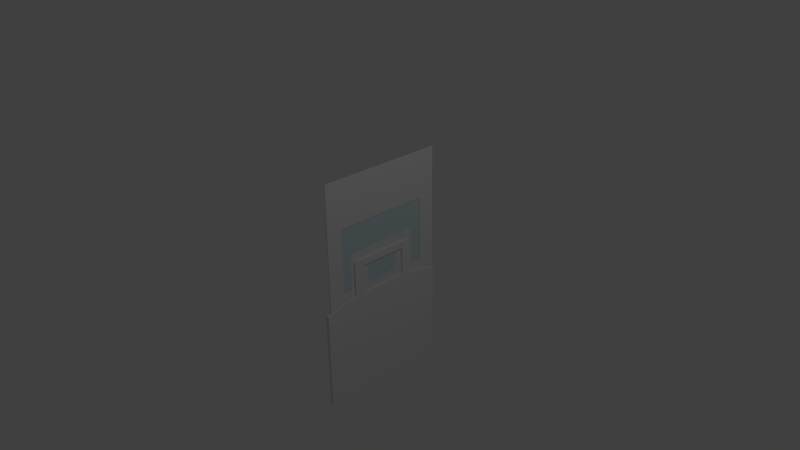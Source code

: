 # Source: Door.blend  (saved by Blender 2.71.0; exported with 4.5.12 LTS)
import bpy
from mathutils import Matrix  # noqa: F401  (used for matrix-valued properties, if any)

bpy.ops.wm.read_factory_settings(use_empty=True)
scene = bpy.context.scene
scene.name = 'Scene'

# ---- collections
col_collection_1 = bpy.data.collections.new('Collection 1'); scene.collection.children.link(col_collection_1)

# ---- materials (node trees are filled in below, after node groups)
mat_door_material = bpy.data.materials.new('Door.Material')
mat_door_material.alpha_threshold = 0.0
mat_door_material.use_transparent_shadow = False
mat_door_material.roughness = 0.5
mat_door_material.line_color = (0.0, 0.0, 0.0, 1.0)
mat_door_glass = bpy.data.materials.new('Door.Glass')
mat_door_glass.alpha_threshold = 0.0
mat_door_glass.use_transparent_shadow = False
mat_door_glass.diffuse_color = (0.6152, 0.7542, 0.8, 1.0)
mat_door_glass.roughness = 0.5
mat_door_glass.line_color = (0.0, 0.0, 0.0, 0.5)

# ---- material node trees

# ---- world
world_world = bpy.data.worlds.new('World'); scene.world = world_world
world_world.color = (0.05088, 0.05088, 0.05088)
world_world.use_sun_shadow = False
world_world.sun_shadow_jitter_overblur = 0.0
world_world.cycles.sampling_method = 'MANUAL'
world_world.cycles.sample_map_resolution = 256

# ---- cameras
cam_camera = bpy.data.cameras.new('Camera')
cam_camera.clip_end = 100.0
cam_camera.lens = 35.0
cam_camera.sensor_width = 32.0
cam_camera.sensor_height = 18.0
cam_camera.ortho_scale = 7.314
cam_camera.dof.focus_distance = 0.0
cam_camera.dof.aperture_fstop = 128.0

# ---- lights
light_lamp = bpy.data.lights.new('Lamp', 'POINT')
light_lamp.transmission_factor = 0.0
light_lamp.cutoff_distance = 30.0
light_lamp.energy = 100.0
light_lamp.shadow_buffer_clip_start = 1.001
light_lamp.shadow_soft_size = 0.1
light_lamp.shadow_maximum_resolution = 0.006
light_lamp.use_absolute_resolution = True
light_lamp.cycles.use_multiple_importance_sampling = False

# ---- meshes
me_cube_003 = bpy.data.meshes.new('Cube.003')
me_cube_003.from_pydata([(-0.0564, 0.7461, 0.1929), (-0.0564, -0.9377, -1.074), (0.4149, -0.6971, -1.074), (0.2578, 0.9866, -1.074), (-0.2135, 0.7461, -1.074), (-0.2135, -0.216, -1.074), (-0.2135, 0.7461, -0.5454), (0.2578, 0.9866, -0.5454), (0.4149, 0.265, -1.074), (0.4149, -0.6971, -0.5454), (-0.0564, -0.9377, -0.5454), (-0.0564, -0.216, 0.1929), (-0.0564, -0.6971, 0.1929), (0.2578, -0.6971, 0.1929), (0.2578, -0.216, 0.1929), (0.2578, -0.9377, -0.5454), (0.2578, -0.9377, -0.2811), (-0.0564, -0.9377, -0.2811), (0.4149, -0.216, -0.2811), (0.4149, -0.6971, -0.2811), (0.4149, 0.7461, -0.5454), (0.4149, 0.7461, -0.2811), (0.4149, 0.265, -0.2811), (0.4149, 0.7461, -1.074), (0.4149, 0.7461, -0.8097), (-0.0564, 0.9866, -0.5454), (-0.0564, 0.9866, -0.2811), (0.2578, 0.9866, -0.2811), (-0.2135, 0.265, -0.2811), (-0.2135, 0.7461, -0.2811), (-0.2135, -0.6971, -0.5454), (-0.2135, -0.6971, -0.2811), (-0.2135, -0.216, -0.2811), (-0.2135, -0.6971, -1.074), (-0.2135, -0.6971, -0.8097), (-0.2135, 0.265, -1.074), (-0.2135, 0.7461, -0.8097), (-0.0564, 0.9866, -1.074), (-0.0564, 0.9866, -0.8097), (0.2578, 0.9866, -0.8097), (0.4149, -0.216, -1.074), (0.4149, -0.6971, -0.8097), (0.2578, -0.9377, -1.074), (0.2578, -0.9377, -0.8097), (-0.0564, -0.9377, -0.8097), (-0.0564, 0.265, 0.1929), (0.2578, 0.265, 0.1929), (0.2578, 0.7461, 0.1929), (0.2578, -0.9377, -1.206), (-0.0564, -0.9377, 0.1929), (0.4149, 0.7461, -1.206), (0.4149, -0.9377, -1.074), (0.4149, -0.6971, 0.1929), (-0.0564, 0.9866, -1.206), (0.4149, 0.9866, -1.074), (0.2578, 0.9866, 0.1929), (-0.2135, -0.6971, -1.206), (-0.2135, 0.9866, -1.074), (-0.2135, 0.7461, 0.1929), (-0.2135, -0.9377, -0.2811), (-0.2135, -0.9377, -1.074), (-0.2135, -0.6971, 0.1929), (-0.2135, 0.9866, -0.2811), (-0.2135, 0.7461, -1.206), (0.4149, 0.9866, -0.2811), (0.4149, 0.7461, 0.1929), (0.4149, -0.9377, -0.2811), (0.4149, -0.6971, -1.206), (-0.2135, 0.02449, -1.074), (-0.2135, 0.02449, -0.2811), (-0.2135, -0.6971, -0.6775), (-0.0564, 0.9866, -0.6775), (0.4149, 0.02449, -1.074), (0.4149, 0.02449, -0.2811), (0.4149, 0.7461, -0.6775), (0.2578, -0.9377, -0.6775), (-0.0564, 0.02449, 0.1929), (0.2578, 0.02449, 0.1929), (-0.0564, -0.9377, -0.6775), (0.4149, -0.6971, -0.6775), (0.2578, 0.9866, -0.6775), (-0.2135, 0.7461, -0.6775), (0.4149, -0.216, -1.206), (0.4149, -0.9377, -0.5454), (0.4149, 0.265, 0.1929), (0.4149, 0.9866, -0.5454), (-0.2135, 0.265, -1.206), (-0.2135, 0.9866, -0.5454), (-0.2135, -0.216, 0.1929), (-0.2135, -0.9377, -0.8097), (-0.2135, -0.9377, -0.5454), (-0.2135, 0.265, 0.1929), (-0.2135, 0.9866, -0.8097), (-0.2135, -0.216, -1.206), (-0.0564, 0.9866, 0.1929), (0.4149, 0.9866, -0.8097), (0.2578, 0.9866, -1.206), (0.4149, -0.216, 0.1929), (0.4149, -0.9377, -0.8097), (0.4149, 0.265, -1.206), (0.2578, -0.9377, 0.1929), (-0.0564, -0.9377, -1.206), (-0.0564, -0.4566, 0.1929), (0.2578, -0.4566, 0.1929), (0.1007, -0.6971, 0.1929), (0.1007, -0.216, 0.1929), (0.1007, -0.9377, -0.5454), (0.1007, -0.9377, -0.2811), (0.2578, -0.9377, -0.4133), (-0.0564, -0.9377, -0.4133), (0.4149, -0.4566, -0.2811), (0.4149, -0.6971, -0.4133), (0.4149, 0.5056, -0.2811), (0.4149, 0.7461, -0.4133), (0.4149, 0.5056, -1.074), (0.4149, 0.7461, -0.9418), (0.4149, 0.265, -0.9418), (0.1007, 0.9866, -0.5454), (0.1007, 0.9866, -0.2811), (-0.0564, 0.9866, -0.4133), (0.2578, 0.9866, -0.4133), (-0.2135, 0.5056, -0.2811), (-0.2135, 0.7461, -0.4133), (-0.2135, -0.4566, -0.2811), (-0.2135, -0.6971, -0.4133), (-0.2135, -0.4566, -1.074), (-0.2135, -0.6971, -0.9418), (-0.2135, -0.216, -0.9418), (-0.2135, 0.5056, -1.074), (-0.2135, 0.265, -0.9418), (-0.2135, 0.7461, -0.9418), (0.1007, 0.9866, -1.074), (0.1007, 0.9866, -0.8097), (-0.0564, 0.9866, -0.9418), (0.2578, 0.9866, -0.9418), (0.4149, -0.4566, -1.074), (0.4149, -0.216, -0.9418), (0.4149, -0.6971, -0.9418), (0.1007, -0.9377, -1.074), (0.1007, -0.9377, -0.8097), (0.2578, -0.9377, -0.9418), (-0.0564, -0.9377, -0.9418), (-0.0564, 0.5056, 0.1929), (0.2578, 0.5056, 0.1929), (0.1007, 0.265, 0.1929), (0.1007, 0.7461, 0.1929), (0.1007, 0.5056, 0.1929), (0.1007, -0.9377, -0.9418), (0.4149, -0.4566, -0.9418), (0.1007, 0.9866, -0.9418), (-0.2135, 0.5056, -0.9418), (-0.2135, -0.4566, -0.9418), (0.1007, 0.9866, -0.4133), (0.4149, 0.5056, -0.9418), (0.1007, -0.9377, -0.4133), (0.1007, -0.4566, 0.1929), (0.1007, -0.9377, -1.206), (0.1007, -0.9377, 0.1929), (0.4149, 0.5056, -1.206), (0.4149, -0.9377, -0.9418), (0.4149, -0.4566, 0.1929), (0.1007, 0.9866, -1.206), (0.4149, 0.9866, -0.9418), (0.1007, 0.9866, 0.1929), (-0.2135, -0.4566, -1.206), (-0.2135, 0.9866, -0.9418), (-0.2135, 0.5056, 0.1929), (-0.2135, -0.9377, -0.4133), (-0.2135, -0.9377, -0.9418), (-0.2135, -0.4566, 0.1929), (-0.2135, 0.9866, -0.4133), (-0.2135, 0.5056, -1.206), (0.4149, 0.9866, -0.4133), (0.4149, 0.5056, 0.1929), (0.4149, -0.9377, -0.4133), (0.4149, -0.4566, -1.206), (-0.2135, 0.02449, -0.9418), (0.1007, 0.9866, -0.6775), (0.4149, 0.02449, -0.9418), (0.1007, -0.9377, -0.6775), (0.1007, 0.02449, 0.1929), (0.4149, 0.02449, -1.206), (0.4149, -0.9377, -0.6775), (0.4149, 0.02449, 0.1929), (0.4149, 0.9866, -0.6775), (-0.2135, 0.02449, -1.206), (-0.2135, 0.9866, -0.6775), (-0.2135, 0.02449, 0.1929), (-0.2135, -0.9377, -0.6775), (-0.2135, -0.3545, -1.814), (-0.2135, 0.4034, -1.814), (0.4149, 0.4034, -1.814), (0.4149, -0.3545, -1.814), (0.4149, -0.3545, -1.206), (0.4149, 0.4034, -1.206), (-0.2135, 0.4034, -1.206), (-0.2135, -0.3545, -1.206), (-0.2135, -0.9377, -1.206), (-0.2135, 0.9866, -1.206), (0.4149, 0.9866, -1.206), (0.4149, -0.9377, -1.206), (-0.2135, -0.9377, 0.1929), (-0.2135, 0.9866, 0.1929), (0.4149, 0.9866, 0.1929), (0.4149, -0.9377, 0.1929), (0.148, 0.8695, -1.082), (0.148, -0.9325, -1.082), (0.07895, -0.9325, -1.082), (0.07895, 0.8695, -1.082), (0.148, 0.8695, -0.2505), (0.148, -0.9325, -0.2505), (0.07895, -0.9325, -0.2505), (0.07895, 0.8695, -0.2505), (0.2267, -0.5635, -0.5612), (0.2267, 0.572, -0.9538), (0.2267, 0.572, -0.5612), (-0.02422, 0.572, -0.9538), (-0.02422, -0.5635, -0.9538), (-0.02422, 0.572, -0.5612), (-0.02422, -0.5635, -0.5612), (0.2267, -0.5635, -0.9538), (0.1594, -0.2589, -0.7383), (0.1594, 0.2675, -0.9203), (0.1594, 0.2675, -0.7383), (0.04308, 0.2675, -0.9203), (0.04308, -0.2589, -0.9203), (0.04308, 0.2675, -0.7383), (0.04308, -0.2589, -0.7383), (0.1594, -0.2589, -0.9203)], [], [(145, 163, 94, 0), (146, 145, 0, 142), (142, 0, 58, 166), (141, 168, 60, 1), (147, 141, 1, 138), (138, 1, 101, 156), (137, 159, 51, 2), (148, 137, 2, 135), (135, 2, 67, 175), (134, 162, 54, 3), (149, 134, 3, 131), (131, 3, 96, 161), (130, 165, 57, 4), (150, 130, 4, 128), (128, 4, 63, 171), (127, 176, 68, 5), (151, 127, 5, 125), (125, 5, 93, 164), (122, 170, 87, 6), (120, 172, 85, 7), (152, 120, 7, 117), (117, 7, 80, 177), (116, 178, 72, 8), (153, 116, 8, 114), (114, 8, 99, 158), (111, 174, 83, 9), (109, 167, 90, 10), (154, 109, 10, 106), (106, 10, 78, 179), (105, 180, 76, 11), (155, 105, 11, 102), (102, 11, 88, 169), (104, 155, 102, 12), (157, 104, 12, 49), (49, 12, 61, 201), (52, 160, 103, 13), (204, 52, 13, 100), (100, 13, 104, 157), (97, 183, 77, 14), (160, 97, 14, 103), (103, 14, 105, 155), (108, 154, 106, 15), (174, 108, 15, 83), (83, 15, 75, 182), (100, 157, 107, 16), (204, 100, 16, 66), (66, 16, 108, 174), (49, 201, 59, 17), (157, 49, 17, 107), (107, 17, 109, 154), (97, 160, 110, 18), (183, 97, 18, 73), (52, 204, 66, 19), (160, 52, 19, 110), (172, 113, 20, 85), (85, 20, 74, 184), (65, 173, 112, 21), (203, 65, 21, 64), (64, 21, 113, 172), (84, 183, 73, 22), (173, 84, 22, 112), (115, 153, 114, 23), (162, 115, 23, 54), (54, 23, 50, 199), (184, 74, 24, 95), (95, 24, 115, 162), (119, 152, 117, 25), (170, 119, 25, 87), (87, 25, 71, 186), (94, 163, 118, 26), (202, 94, 26, 62), (62, 26, 119, 170), (55, 203, 64, 27), (163, 55, 27, 118), (118, 27, 120, 152), (91, 166, 121, 28), (187, 91, 28, 69), (58, 202, 62, 29), (166, 58, 29, 121), (167, 124, 30, 90), (90, 30, 70, 188), (61, 169, 123, 31), (201, 61, 31, 59), (59, 31, 124, 167), (88, 187, 69, 32), (169, 88, 32, 123), (126, 151, 125, 33), (168, 126, 33, 60), (60, 33, 56, 197), (188, 70, 34, 89), (89, 34, 126, 168), (213, 220, 228, 221), (129, 150, 128, 35), (176, 129, 35, 68), (68, 35, 86, 185), (218, 215, 214, 216), (81, 186, 92, 36), (133, 149, 131, 37), (165, 133, 37, 57), (57, 37, 53, 198), (71, 177, 132, 38), (186, 71, 38, 92), (92, 38, 133, 165), (80, 184, 95, 39), (177, 80, 39, 132), (132, 39, 134, 149), (136, 148, 135, 40), (178, 136, 40, 72), (72, 40, 82, 181), (79, 182, 98, 41), (140, 147, 138, 42), (159, 140, 42, 51), (51, 42, 48, 200), (75, 179, 139, 43), (182, 75, 43, 98), (98, 43, 140, 159), (78, 188, 89, 44), (179, 78, 44, 139), (139, 44, 141, 147), (144, 146, 142, 45), (180, 144, 45, 76), (76, 45, 91, 187), (84, 173, 143, 46), (183, 84, 46, 77), (77, 46, 144, 180), (65, 203, 55, 47), (173, 65, 47, 143), (143, 47, 145, 146), (47, 55, 163, 145), (46, 143, 146, 144), (45, 142, 166, 91), (44, 89, 168, 141), (43, 139, 147, 140), (42, 138, 156, 48), (41, 98, 159, 137), (40, 135, 175, 82), (39, 95, 162, 134), (38, 132, 149, 133), (37, 131, 161, 53), (36, 92, 165, 130), (215, 213, 221, 223), (35, 128, 171, 86), (33, 125, 164, 56), (29, 62, 170, 122), (27, 64, 172, 120), (26, 118, 152, 119), (25, 117, 177, 71), (23, 114, 158, 50), (19, 66, 174, 111), (17, 59, 167, 109), (16, 107, 154, 108), (15, 106, 179, 75), (14, 77, 180, 105), (13, 103, 155, 104), (12, 102, 169, 61), (11, 76, 187, 88), (10, 90, 188, 78), (9, 83, 182, 79), (8, 72, 181, 99), (7, 85, 184, 80), (6, 87, 186, 81), (5, 68, 185, 93), (193, 196, 189, 192), (194, 193, 192, 191), (195, 194, 191, 190), (189, 190, 191, 192), (197, 56, 164, 93, 185, 86, 171, 63, 198, 195, 196), (198, 53, 161, 96, 199, 194, 195), (199, 50, 158, 99, 181, 82, 175, 67, 200, 193, 194), (196, 195, 190, 189), (4, 57, 198, 63), (3, 54, 199, 96), (2, 51, 200, 67), (1, 60, 197, 101), (200, 48, 156, 101, 197, 196, 193), (0, 94, 202, 58), (111, 9, 79, 41, 137, 126, 34, 70, 30, 124, 31, 19), (110, 19, 31, 123, 32, 69, 28, 121, 29, 21, 112, 22, 73, 18), (122, 6, 81, 36, 130, 115, 24, 74, 20, 113, 21, 29), (153, 115, 130, 150), (151, 126, 137, 148), (205, 206, 207, 208), (212, 211, 210, 209), (205, 208, 212, 209), (206, 205, 209, 210), (207, 206, 210, 211), (208, 207, 211, 212), (213, 215, 218, 219), (217, 216, 214, 220), (213, 219, 217, 220), (227, 226, 223, 221), (222, 223, 226, 224), (220, 214, 222, 228), (217, 219, 227, 225), (219, 218, 226, 227), (218, 216, 224, 226), (216, 217, 225, 224), (214, 215, 223, 222), (225, 227, 221, 228), (224, 225, 228, 222)])
me_cube_003.polygons.foreach_set('material_index', [0, 0, 0, 0, 0, 0, 0, 0, 0, 0, 0, 0, 0, 0, 0, 0, 0, 0, 0, 0, 0, 0, 0, 0, 0, 0, 0, 0, 0, 0, 0, 0, 0, 0, 0, 0, 0, 0, 0, 0, 0, 0, 0, 0, 0, 0, 0, 0, 0, 0, 0, 0, 0, 0, 0, 0, 0, 0, 0, 0, 0, 0, 0, 0, 0, 0, 0, 0, 0, 0, 0, 0, 0, 0, 0, 0, 0, 0, 0, 0, 0, 0, 0, 0, 0, 0, 0, 0, 0, 0, 0, 0, 0, 0, 0, 0, 0, 0, 0, 0, 0, 0, 0, 0, 0, 0, 0, 0, 0, 0, 0, 0, 0, 0, 0, 0, 0, 0, 0, 0, 0, 0, 0, 0, 0, 0, 0, 0, 0, 0, 0, 0, 0, 0, 0, 0, 0, 0, 0, 0, 0, 0, 0, 0, 0, 0, 0, 0, 0, 0, 0, 0, 0, 0, 0, 0, 0, 0, 0, 0, 0, 0, 0, 0, 0, 0, 0, 0, 0, 0, 0, 0, 0, 0, 0, 0, 0, 0, 0, 0, 0, 1, 1, 1, 1, 1, 1, 0, 0, 0, 0, 0, 0, 0, 0, 0, 0, 0, 0, 0])
me_cube_003.materials.append(mat_door_material)
me_cube_003.materials.append(mat_door_glass)
me_cube_003.use_remesh_preserve_volume = False
me_cube_003.use_remesh_preserve_attributes = False
me_cube_003.use_mirror_vertex_groups = False
me_cube_003.update()
me_cube_002 = bpy.data.meshes.new('Cube.002')
me_cube_002.from_pydata([(-1.0, -1.0, -1.0), (-1.0, 1.0, -1.0), (1.0, 1.0, -1.0), (1.0, -1.0, -1.0), (-1.0, -1.0, -0.01), (-1.0, 1.0, -0.01), (1.0, 1.0, -0.01), (1.0, -1.0, -0.01), (-1.0, 0.0, 0.07077), (0.0, 1.0, -0.01), (1.0, 0.0, 0.07077), (0.0, -1.0, -0.01), (0.0, 0.0, 0.07077), (-1.0, 0.5, 0.07077), (0.5, 1.0, -0.01), (1.0, -0.5, 0.07077), (-0.5, -1.0, -0.01), (-1.0, -0.5, 0.07077), (-0.5, 1.0, -0.01), (1.0, 0.5, 0.07077), (0.5, -1.0, -0.01), (-0.5, 0.0, 0.07077), (0.5, 0.0, 0.07077), (0.0, -0.5, 0.07077), (0.0, 0.5, 0.07077), (-0.5, 0.5, 0.07077), (-0.5, -0.5, 0.07077), (0.5, -0.5, 0.07077), (0.5, 0.5, 0.07077), (-0.75, 0.0, 0.07077), (0.75, 0.0, 0.07077), (0.0, 0.25, 0.07077), (-1.0, 0.25, 0.07077), (1.0, -0.25, 0.07077), (-1.0, -0.25, 0.07077), (1.0, 0.25, 0.07077), (-0.25, 0.0, 0.07077), (0.25, 0.0, 0.07077), (0.0, -0.25, 0.07077), (-0.75, 0.5, 0.07077), (-0.25, 0.5, 0.07077), (-0.5, 0.25, 0.07077), (-0.75, -0.5, 0.07077), (-0.25, -0.5, 0.07077), (-0.5, -0.25, 0.07077), (0.25, -0.5, 0.07077), (0.75, -0.5, 0.07077), (0.5, -0.25, 0.07077), (0.25, 0.5, 0.07077), (0.75, 0.5, 0.07077), (0.5, 0.25, 0.07077), (-0.75, -0.25, 0.07077), (0.25, -0.25, 0.07077), (-0.75, 0.25, 0.07077), (-0.25, 0.25, 0.07077), (-0.25, -0.25, 0.07077), (0.75, -0.25, 0.07077), (0.25, 0.25, 0.07077), (0.75, 0.25, 0.07077), (-0.875, 0.0, 0.07077), (0.875, 0.0, 0.07077), (0.0, 0.125, 0.07077), (-1.0, 0.125, 0.07077), (1.0, -0.125, 0.07077), (-1.0, -0.125, 0.07077), (1.0, 0.125, 0.07077), (-0.125, 0.0, 0.07077), (0.125, 0.0, 0.07077), (0.0, -0.125, 0.07077), (-0.875, 0.5, 0.07077), (-0.125, 0.5, 0.07077), (-0.5, 0.125, 0.07077), (-0.875, -0.5, 0.07077), (-0.125, -0.5, 0.07077), (-0.5, -0.375, 0.07077), (0.125, -0.5, 0.07077), (0.875, -0.5, 0.07077), (0.5, -0.375, 0.07077), (0.125, 0.5, 0.07077), (0.875, 0.5, 0.07077), (0.5, 0.125, 0.07077), (-0.625, 0.0, 0.07077), (0.625, 0.0, 0.07077), (0.0, 0.375, 0.07077), (-1.0, 0.375, 0.07077), (1.0, -0.375, 0.07077), (-1.0, -0.375, 0.07077), (1.0, 0.375, 0.07077), (-0.375, 0.0, 0.07077), (0.375, 0.0, 0.07077), (0.0, -0.375, 0.07077), (-0.625, 0.5, 0.07077), (-0.375, 0.5, 0.07077), (-0.5, 0.375, 0.07077), (-0.625, -0.5, 0.07077), (-0.375, -0.5, 0.07077), (-0.5, -0.125, 0.07077), (0.375, -0.5, 0.07077), (0.625, -0.5, 0.07077), (0.5, -0.125, 0.07077), (0.375, 0.5, 0.07077), (0.625, 0.5, 0.07077), (0.5, 0.375, 0.07077), (-0.875, -0.25, 0.07077), (-0.625, -0.25, 0.07077), (-0.75, -0.375, 0.07077), (-0.75, -0.125, 0.07077), (0.125, -0.25, 0.07077), (0.375, -0.25, 0.07077), (0.25, -0.375, 0.07077), (0.25, -0.125, 0.07077), (-0.875, 0.25, 0.07077), (-0.625, 0.25, 0.07077), (-0.75, 0.125, 0.07077), (-0.75, 0.375, 0.07077), (-0.375, 0.25, 0.07077), (-0.125, 0.25, 0.07077), (-0.25, 0.125, 0.07077), (-0.25, 0.375, 0.07077), (-0.375, -0.25, 0.07077), (-0.125, -0.25, 0.07077), (-0.25, -0.375, 0.07077), (-0.25, -0.125, 0.07077), (0.625, -0.25, 0.07077), (0.875, -0.25, 0.07077), (0.75, -0.375, 0.07077), (0.75, -0.125, 0.07077), (0.125, 0.25, 0.07077), (0.375, 0.25, 0.07077), (0.25, 0.125, 0.07077), (0.25, 0.375, 0.07077), (0.625, 0.25, 0.07077), (0.875, 0.25, 0.07077), (0.75, 0.125, 0.07077), (0.75, 0.375, 0.07077), (-0.875, -0.125, 0.07077), (0.125, -0.125, 0.07077), (-0.875, 0.375, 0.07077), (-0.375, 0.375, 0.07077), (-0.375, -0.125, 0.07077), (0.625, -0.125, 0.07077), (0.125, 0.375, 0.07077), (0.625, 0.375, 0.07077), (-0.875, -0.375, 0.07077), (-0.625, -0.375, 0.07077), (-0.625, -0.125, 0.07077), (0.125, -0.375, 0.07077), (0.375, -0.375, 0.07077), (0.375, -0.125, 0.07077), (-0.875, 0.125, 0.07077), (-0.625, 0.125, 0.07077), (-0.625, 0.375, 0.07077), (-0.375, 0.125, 0.07077), (-0.125, 0.125, 0.07077), (-0.125, 0.375, 0.07077), (-0.375, -0.375, 0.07077), (-0.125, -0.375, 0.07077), (-0.125, -0.125, 0.07077), (0.625, -0.375, 0.07077), (0.875, -0.375, 0.07077), (0.875, -0.125, 0.07077), (0.125, 0.125, 0.07077), (0.375, 0.125, 0.07077), (0.375, 0.375, 0.07077), (0.625, 0.125, 0.07077), (0.875, 0.125, 0.07077), (0.875, 0.375, 0.07077), (-1.0, 0.5, 0.3576), (1.0, -0.5, 0.3576), (-1.0, -0.5, 0.3576), (1.0, 0.5, 0.3576), (0.0, -0.5, 0.3576), (0.0, 0.5, 0.3576), (-0.5, 0.5, 0.3576), (-0.5, -0.5, 0.3576), (0.5, -0.5, 0.3576), (0.5, 0.5, 0.3576), (-0.75, 0.5, 0.3576), (-0.25, 0.5, 0.3576), (-0.75, -0.5, 0.3576), (-0.25, -0.5, 0.3576), (0.25, -0.5, 0.3576), (0.75, -0.5, 0.3576), (0.25, 0.5, 0.3576), (0.75, 0.5, 0.3576), (-0.875, 0.5, 0.3576), (-0.125, 0.5, 0.3576), (-0.875, -0.5, 0.3576), (-0.125, -0.5, 0.3576), (-0.5, -0.375, 0.3576), (0.125, -0.5, 0.3576), (0.875, -0.5, 0.3576), (0.5, -0.375, 0.3576), (0.125, 0.5, 0.3576), (0.875, 0.5, 0.3576), (0.0, 0.375, 0.3576), (-1.0, 0.375, 0.3576), (1.0, -0.375, 0.3576), (-1.0, -0.375, 0.3576), (1.0, 0.375, 0.3576), (0.0, -0.375, 0.3576), (-0.625, 0.5, 0.3576), (-0.375, 0.5, 0.3576), (-0.5, 0.375, 0.3576), (-0.625, -0.5, 0.3576), (-0.375, -0.5, 0.3576), (0.375, -0.5, 0.3576), (0.625, -0.5, 0.3576), (0.375, 0.5, 0.3576), (0.625, 0.5, 0.3576), (0.5, 0.375, 0.3576), (-0.75, -0.375, 0.3576), (0.25, -0.375, 0.3576), (-0.75, 0.375, 0.3576), (-0.25, 0.375, 0.3576), (-0.25, -0.375, 0.3576), (0.75, -0.375, 0.3576), (0.25, 0.375, 0.3576), (0.75, 0.375, 0.3576), (-0.875, 0.375, 0.3576), (-0.375, 0.375, 0.3576), (0.125, 0.375, 0.3576), (0.625, 0.375, 0.3576), (-0.875, -0.375, 0.3576), (-0.625, -0.375, 0.3576), (0.125, -0.375, 0.3576), (0.375, -0.375, 0.3576), (-0.625, 0.375, 0.3576), (-0.125, 0.375, 0.3576), (-0.375, -0.375, 0.3576), (-0.125, -0.375, 0.3576), (0.625, -0.375, 0.3576), (0.875, -0.375, 0.3576), (0.375, 0.375, 0.3576), (0.875, 0.375, 0.3576), (-1.0, 0.5, 0.4292), (1.0, -0.5, 0.4292), (-1.0, -0.5, 0.4292), (1.0, 0.5, 0.4292), (0.0, -0.5, 0.4292), (0.0, 0.5, 0.4292), (-0.5, 0.5, 0.4292), (-0.5, -0.5, 0.4292), (0.5, -0.5, 0.4292), (0.5, 0.5, 0.4292), (-0.75, 0.5, 0.4292), (-0.25, 0.5, 0.4292), (-0.75, -0.5, 0.4292), (-0.25, -0.5, 0.4292), (0.25, -0.5, 0.4292), (0.75, -0.5, 0.4292), (0.25, 0.5, 0.4292), (0.75, 0.5, 0.4292), (-0.875, 0.5, 0.4292), (-0.125, 0.5, 0.4292), (-0.875, -0.5, 0.4292), (-0.125, -0.5, 0.4292), (-0.5, -0.375, 0.4292), (0.125, -0.5, 0.4292), (0.875, -0.5, 0.4292), (0.5, -0.375, 0.4292), (0.125, 0.5, 0.4292), (0.875, 0.5, 0.4292), (0.0, 0.375, 0.4292), (-1.0, 0.375, 0.4292), (1.0, -0.375, 0.4292), (-1.0, -0.375, 0.4292), (1.0, 0.375, 0.4292), (0.0, -0.375, 0.4292), (-0.625, 0.5, 0.4292), (-0.375, 0.5, 0.4292), (-0.5, 0.375, 0.4292), (-0.625, -0.5, 0.4292), (-0.375, -0.5, 0.4292), (0.375, -0.5, 0.4292), (0.625, -0.5, 0.4292), (0.375, 0.5, 0.4292), (0.625, 0.5, 0.4292), (0.5, 0.375, 0.4292), (-0.75, -0.375, 0.4292), (0.25, -0.375, 0.4292), (-0.75, 0.375, 0.4292), (-0.25, 0.375, 0.4292), (-0.25, -0.375, 0.4292), (0.75, -0.375, 0.4292), (0.25, 0.375, 0.4292), (0.75, 0.375, 0.4292), (-0.875, 0.375, 0.4292), (-0.375, 0.375, 0.4292), (0.125, 0.375, 0.4292), (0.625, 0.375, 0.4292), (-0.875, -0.375, 0.4292), (-0.625, -0.375, 0.4292), (0.125, -0.375, 0.4292), (0.375, -0.375, 0.4292), (-0.625, 0.375, 0.4292), (-0.125, 0.375, 0.4292), (-0.375, -0.375, 0.4292), (-0.125, -0.375, 0.4292), (0.625, -0.375, 0.4292), (0.875, -0.375, 0.4292), (0.375, 0.375, 0.4292), (0.875, 0.375, 0.4292), (-0.5, 0.376, 0.3576), (0.5, 0.376, 0.3576), (1.0, 0.376, 0.3576), (-1.0, 0.376, 0.3576), (0.0, 0.376, 0.3576), (-0.75, 0.376, 0.3576), (0.25, 0.376, 0.3576), (-0.25, 0.376, 0.3576), (0.75, 0.376, 0.3576), (-0.875, 0.376, 0.3576), (-0.625, 0.376, 0.3576), (0.125, 0.376, 0.3576), (0.375, 0.376, 0.3576), (-0.375, 0.376, 0.3576), (-0.125, 0.376, 0.3576), (0.625, 0.376, 0.3576), (0.875, 0.376, 0.3576), (-0.5, 0.376, 0.4292), (0.5, 0.376, 0.4292), (1.0, 0.376, 0.4292), (-1.0, 0.376, 0.4292), (0.0, 0.376, 0.4292), (-0.75, 0.376, 0.4292), (0.25, 0.376, 0.4292), (-0.25, 0.376, 0.4292), (0.75, 0.376, 0.4292), (-0.875, 0.376, 0.4292), (-0.625, 0.376, 0.4292), (0.125, 0.376, 0.4292), (0.375, 0.376, 0.4292), (-0.375, 0.376, 0.4292), (-0.125, 0.376, 0.4292), (0.625, 0.376, 0.4292), (0.875, 0.376, 0.4292)], [], [(4, 17, 86, 34, 64, 8, 62, 32, 84, 13, 5, 1, 0), (5, 18, 9, 14, 6, 2, 1), (6, 19, 87, 35, 65, 10, 63, 33, 85, 15, 7, 3, 2), (7, 20, 11, 16, 4, 0, 3), (0, 1, 2, 3), (25, 18, 5, 13, 69, 39, 91), (135, 59, 8, 64), (136, 67, 12, 68), (28, 14, 9, 24, 78, 48, 100), (17, 72, 187, 169), (155, 74, 189, 229), (24, 9, 18, 25, 92, 40, 70), (16, 26, 94, 42, 72, 17, 4), (11, 23, 73, 43, 95, 26, 16), (139, 88, 21, 96), (20, 27, 97, 45, 75, 23, 11), (7, 15, 76, 46, 98, 27, 20), (140, 82, 22, 99), (102, 142, 222, 210), (25, 91, 201, 173), (19, 6, 14, 28, 101, 49, 79), (143, 103, 34, 86), (144, 104, 51, 105), (145, 81, 29, 106), (146, 107, 38, 90), (147, 108, 52, 109), (148, 89, 37, 110), (149, 111, 32, 62), (150, 112, 53, 113), (151, 93, 203, 227), (152, 115, 41, 71), (153, 116, 54, 117), (138, 118, 214, 220), (155, 119, 44, 74), (156, 120, 55, 121), (157, 66, 36, 122), (158, 123, 47, 77), (159, 124, 56, 125), (160, 60, 30, 126), (161, 127, 31, 61), (162, 128, 57, 129), (134, 166, 234, 218), (164, 131, 50, 80), (165, 132, 58, 133), (27, 98, 207, 175), (103, 135, 64, 34), (51, 106, 135, 103), (106, 29, 59, 135), (107, 136, 68, 38), (52, 110, 136, 107), (110, 37, 67, 136), (111, 137, 84, 32), (53, 114, 137, 111), (114, 151, 227, 213), (115, 138, 93, 41), (54, 118, 138, 115), (43, 73, 188, 180), (119, 139, 96, 44), (55, 122, 139, 119), (122, 36, 88, 139), (123, 140, 99, 47), (56, 126, 140, 123), (126, 30, 82, 140), (127, 141, 83, 31), (57, 130, 141, 127), (77, 147, 226, 192), (131, 142, 102, 50), (58, 134, 142, 131), (93, 138, 220, 203), (95, 43, 180, 205), (97, 27, 175, 206), (105, 51, 103, 143), (125, 158, 231, 216), (147, 109, 212, 226), (74, 44, 104, 144), (104, 145, 106, 51), (44, 96, 145, 104), (96, 21, 81, 145), (72, 42, 179, 187), (76, 15, 168, 191), (109, 52, 107, 146), (90, 156, 230, 200), (42, 94, 204, 179), (77, 47, 108, 147), (108, 148, 110, 52), (47, 99, 148, 108), (99, 22, 89, 148), (59, 149, 62, 8), (29, 113, 149, 59), (113, 53, 111, 149), (81, 150, 113, 29), (21, 71, 150, 81), (71, 41, 112, 150), (112, 151, 114, 53), (41, 93, 151, 112), (105, 143, 223, 211), (88, 152, 71, 21), (36, 117, 152, 88), (117, 54, 115, 152), (66, 153, 117, 36), (12, 61, 153, 66), (61, 31, 116, 153), (116, 154, 118, 54), (31, 83, 154, 116), (79, 49, 184, 194), (158, 77, 192, 231), (49, 101, 209, 184), (121, 55, 119, 155), (24, 70, 186, 172), (154, 83, 195, 228), (90, 38, 120, 156), (120, 157, 122, 55), (38, 68, 157, 120), (68, 12, 66, 157), (141, 130, 217, 221), (23, 75, 190, 171), (125, 56, 123, 158), (156, 121, 215, 230), (26, 95, 205, 174), (85, 33, 124, 159), (124, 160, 126, 56), (33, 63, 160, 124), (63, 10, 60, 160), (67, 161, 61, 12), (37, 129, 161, 67), (129, 57, 127, 161), (89, 162, 129, 37), (22, 80, 162, 89), (80, 50, 128, 162), (128, 163, 130, 57), (50, 102, 163, 128), (143, 86, 198, 223), (82, 164, 80, 22), (30, 133, 164, 82), (133, 58, 131, 164), (60, 165, 133, 30), (10, 65, 165, 60), (65, 35, 132, 165), (132, 166, 134, 58), (35, 87, 166, 132), (48, 78, 193, 183), (217, 233, 301, 285), (179, 204, 272, 247), (188, 171, 239, 256), (214, 228, 296, 282), (230, 215, 310, 317), (292, 257, 320, 330), (189, 224, 313, 303), (187, 179, 247, 255), (220, 214, 282, 288), (202, 173, 241, 270), (178, 202, 270, 246), (169, 187, 255, 237), (209, 176, 244, 277), (170, 194, 262, 238), (198, 266, 323, 306), (186, 178, 246, 254), (260, 299, 335, 321), (203, 220, 288, 271), (173, 201, 269, 241), (231, 192, 304, 318), (201, 177, 245, 269), (172, 186, 254, 240), (227, 203, 271, 295), (222, 218, 286, 290), (176, 208, 276, 244), (184, 209, 277, 252), (193, 172, 240, 261), (177, 185, 253, 245), (293, 280, 326, 331), (194, 184, 252, 262), (185, 167, 235, 253), (213, 227, 295, 281), (13, 84, 196, 167), (144, 105, 211, 224), (45, 97, 206, 181), (166, 87, 199, 234), (78, 24, 172, 193), (75, 45, 181, 190), (142, 134, 218, 222), (92, 25, 173, 202), (121, 155, 229, 215), (73, 23, 171, 188), (146, 90, 200, 225), (159, 125, 216, 232), (15, 85, 197, 168), (28, 100, 208, 176), (98, 46, 182, 207), (74, 144, 224, 189), (46, 76, 191, 182), (19, 79, 194, 170), (91, 39, 177, 201), (39, 69, 185, 177), (84, 137, 219, 196), (109, 146, 225, 212), (85, 159, 232, 197), (86, 17, 169, 198), (130, 163, 233, 217), (101, 28, 176, 209), (94, 26, 174, 204), (40, 92, 202, 178), (137, 114, 213, 219), (70, 40, 178, 186), (87, 19, 170, 199), (83, 141, 221, 195), (163, 102, 210, 233), (118, 154, 228, 214), (100, 48, 183, 208), (69, 13, 167, 185), (287, 253, 235, 264), (288, 270, 241, 271), (289, 261, 240, 263), (290, 277, 244, 278), (295, 269, 245, 281), (296, 254, 246, 282), (301, 276, 251, 285), (302, 262, 252, 286), (281, 245, 253, 287), (282, 246, 270, 288), (285, 251, 261, 289), (286, 252, 277, 290), (255, 291, 266, 237), (247, 279, 291, 255), (272, 292, 279, 247), (242, 257, 292, 272), (258, 293, 268, 239), (249, 280, 293, 258), (274, 294, 280, 249), (243, 260, 294, 274), (271, 241, 269, 295), (263, 240, 254, 296), (273, 297, 257, 242), (248, 283, 297, 273), (256, 298, 283, 248), (239, 268, 298, 256), (275, 299, 260, 243), (250, 284, 299, 275), (259, 300, 284, 250), (236, 265, 300, 259), (278, 244, 276, 301), (267, 238, 262, 302), (180, 188, 256, 248), (167, 196, 264, 235), (212, 225, 314, 309), (228, 195, 263, 296), (205, 180, 248, 273), (233, 210, 278, 301), (204, 174, 242, 272), (195, 221, 289, 263), (190, 181, 249, 258), (266, 291, 329, 323), (223, 198, 306, 312), (168, 197, 265, 236), (171, 190, 258, 239), (181, 206, 274, 249), (174, 205, 273, 242), (221, 217, 285, 289), (182, 191, 259, 250), (232, 216, 311, 319), (294, 260, 321, 332), (198, 169, 237, 266), (196, 219, 287, 264), (192, 226, 315, 304), (284, 300, 336, 328), (191, 168, 236, 259), (207, 182, 250, 275), (218, 234, 302, 286), (206, 175, 243, 274), (183, 193, 261, 251), (219, 213, 281, 287), (199, 170, 238, 267), (224, 211, 308, 313), (279, 292, 330, 325), (208, 183, 251, 276), (234, 199, 267, 302), (175, 207, 275, 243), (210, 222, 290, 278), (312, 306, 323, 329), (307, 317, 334, 324), (309, 314, 331, 326), (317, 310, 327, 334), (314, 307, 324, 331), (305, 319, 336, 322), (319, 311, 328, 336), (308, 312, 329, 325), (315, 309, 326, 332), (318, 304, 321, 335), (304, 315, 332, 321), (311, 318, 335, 328), (313, 308, 325, 330), (316, 303, 320, 333), (303, 313, 330, 320), (310, 316, 333, 327), (283, 298, 334, 327), (197, 232, 319, 305), (300, 265, 322, 336), (229, 189, 303, 316), (257, 297, 333, 320), (265, 197, 305, 322), (211, 223, 312, 308), (291, 279, 325, 329), (299, 284, 328, 335), (216, 231, 318, 311), (200, 230, 317, 307), (298, 268, 324, 334), (215, 229, 316, 310), (297, 283, 327, 333), (226, 212, 309, 315), (280, 294, 332, 326), (225, 200, 307, 314), (268, 293, 331, 324)])
me_cube_002.use_remesh_preserve_volume = False
me_cube_002.use_remesh_preserve_attributes = False
me_cube_002.use_mirror_vertex_groups = False
me_cube_002.update()

# ---- objects
ob_cube_002 = bpy.data.objects.new('Cube.002', me_cube_003)
ob_cube_000 = bpy.data.objects.new('Cube.000', me_cube_002)
ob_lamp = bpy.data.objects.new('Lamp', light_lamp)
ob_camera = bpy.data.objects.new('Camera', cam_camera)

# ---- transforms, parenting, visibility, modifiers, constraints
ob_cube_002.location = (0.0, 0.13, 0.929)
ob_cube_002.scale = (0.02373, 0.9321, 1.395)
ob_cube_002.lineart.crease_threshold = 0.0
ob_cube_000.location = (0.0, 0.13, -0.5798)
ob_cube_000.scale = (0.02373, 0.9321, 1.395)
ob_cube_000.lineart.crease_threshold = 0.0
ob_lamp.location = (4.076, 1.005, 5.904)
ob_lamp.rotation_euler = (0.6503, 0.05522, 1.866)
ob_lamp.lock_rotations_4d = False
ob_lamp.empty_display_type = 'ARROWS'
ob_lamp.color = (0.0, 0.0, 0.0, 0.0)
ob_lamp.lineart.crease_threshold = 0.0
ob_camera.location = (7.481, -6.508, 5.344)
ob_camera.rotation_euler = (1.109, 0.01082, 0.8149)
ob_camera.lock_rotations_4d = False
ob_camera.empty_display_type = 'ARROWS'
ob_camera.color = (0.0, 0.0, 0.0, 0.0)
ob_camera.display_type = 'WIRE'
ob_camera.lineart.crease_threshold = 0.0

# ---- collection membership
col_collection_1.objects.link(ob_cube_002)
col_collection_1.objects.link(ob_cube_000)
col_collection_1.objects.link(ob_lamp)
col_collection_1.objects.link(ob_camera)

# ---- scene / render settings (as saved in the file)
scene.camera = ob_camera
scene.frame_start = 1; scene.frame_end = 250; scene.frame_set(1)
scene.render.engine = 'BLENDER_EEVEE_NEXT'
scene.render.resolution_percentage = 50
scene.render.dither_intensity = 0.0
scene.cycles.use_denoising = False
scene.cycles.samples = 10
scene.cycles.sampling_pattern = 'TABULATED_SOBOL'
scene.cycles.light_sampling_threshold = 0.0
scene.cycles.use_adaptive_sampling = False
scene.cycles.use_light_tree = False
scene.cycles.blur_glossy = 0.0
scene.cycles.volume_bounces = 1
scene.cycles.pixel_filter_type = 'GAUSSIAN'
scene.cycles.sample_clamp_indirect = 0.0
scene.view_settings.view_transform = 'Standard'
bpy.context.view_layer.update()
